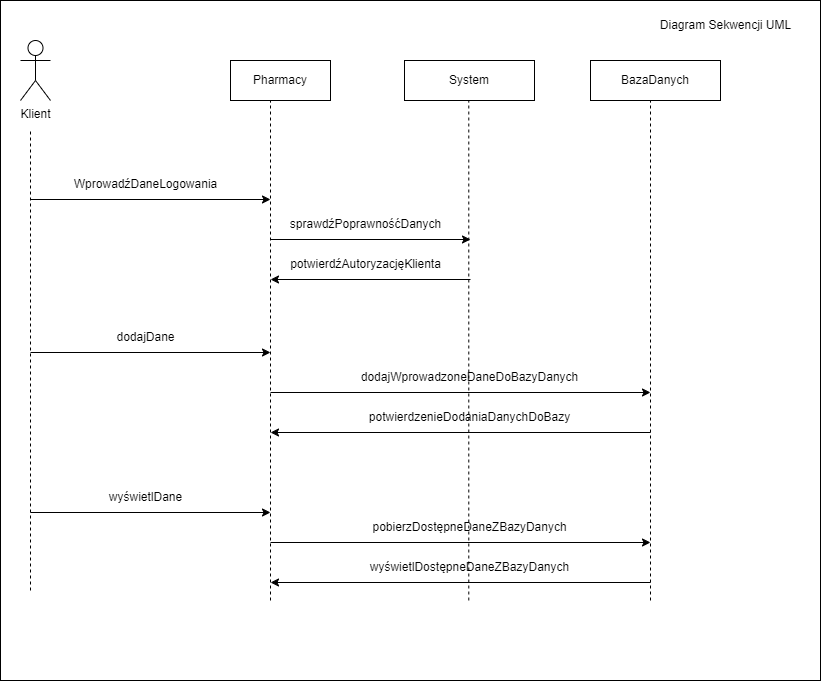

The diagram above was exported from draw.io. Its source (the exported page's mxGraphModel, read from the mxfile embedded in the PNG):
<mxGraphModel dx="1042" dy="1153" grid="1" gridSize="10" guides="1" tooltips="1" connect="1" arrows="1" fold="1" page="1" pageScale="1" pageWidth="827" pageHeight="1169" math="0" shadow="0">
  <root>
    <mxCell id="0" />
    <mxCell id="1" parent="0" />
    <mxCell id="wyQK0RU2P4FdARL-sOFm-41" value="" style="rounded=0;whiteSpace=wrap;html=1;" vertex="1" parent="1">
      <mxGeometry x="10" y="40" width="820" height="680" as="geometry" />
    </mxCell>
    <mxCell id="wyQK0RU2P4FdARL-sOFm-1" value="Pharmacy" style="rounded=0;whiteSpace=wrap;html=1;" vertex="1" parent="1">
      <mxGeometry x="240" y="100" width="100" height="40" as="geometry" />
    </mxCell>
    <mxCell id="wyQK0RU2P4FdARL-sOFm-2" value="Klient" style="shape=umlActor;verticalLabelPosition=bottom;verticalAlign=top;html=1;outlineConnect=0;" vertex="1" parent="1">
      <mxGeometry x="30" y="80" width="30" height="60" as="geometry" />
    </mxCell>
    <mxCell id="wyQK0RU2P4FdARL-sOFm-3" value="System" style="rounded=0;whiteSpace=wrap;html=1;" vertex="1" parent="1">
      <mxGeometry x="414" y="100" width="130" height="40" as="geometry" />
    </mxCell>
    <mxCell id="wyQK0RU2P4FdARL-sOFm-4" value="BazaDanych" style="rounded=0;whiteSpace=wrap;html=1;" vertex="1" parent="1">
      <mxGeometry x="600" y="100" width="130" height="40" as="geometry" />
    </mxCell>
    <mxCell id="wyQK0RU2P4FdARL-sOFm-5" value="" style="endArrow=none;dashed=1;html=1;rounded=0;" edge="1" parent="1">
      <mxGeometry width="50" height="50" relative="1" as="geometry">
        <mxPoint x="40" y="630" as="sourcePoint" />
        <mxPoint x="40" y="170" as="targetPoint" />
      </mxGeometry>
    </mxCell>
    <mxCell id="wyQK0RU2P4FdARL-sOFm-6" value="" style="endArrow=none;dashed=1;html=1;rounded=0;" edge="1" parent="1">
      <mxGeometry width="50" height="50" relative="1" as="geometry">
        <mxPoint x="280" y="640" as="sourcePoint" />
        <mxPoint x="280" y="140" as="targetPoint" />
      </mxGeometry>
    </mxCell>
    <mxCell id="wyQK0RU2P4FdARL-sOFm-7" value="" style="endArrow=none;dashed=1;html=1;rounded=0;" edge="1" parent="1">
      <mxGeometry width="50" height="50" relative="1" as="geometry">
        <mxPoint x="478.28999999999996" y="640" as="sourcePoint" />
        <mxPoint x="478.28999999999996" y="140" as="targetPoint" />
      </mxGeometry>
    </mxCell>
    <mxCell id="wyQK0RU2P4FdARL-sOFm-8" value="" style="endArrow=none;dashed=1;html=1;rounded=0;" edge="1" parent="1">
      <mxGeometry width="50" height="50" relative="1" as="geometry">
        <mxPoint x="660" y="640" as="sourcePoint" />
        <mxPoint x="660" y="140" as="targetPoint" />
      </mxGeometry>
    </mxCell>
    <mxCell id="wyQK0RU2P4FdARL-sOFm-9" value="" style="endArrow=classic;html=1;rounded=0;" edge="1" parent="1">
      <mxGeometry width="50" height="50" relative="1" as="geometry">
        <mxPoint x="40" y="239" as="sourcePoint" />
        <mxPoint x="280" y="239" as="targetPoint" />
      </mxGeometry>
    </mxCell>
    <mxCell id="wyQK0RU2P4FdARL-sOFm-12" value="WprowadźDaneLogowania" style="text;html=1;align=center;verticalAlign=middle;resizable=0;points=[];autosize=1;strokeColor=none;fillColor=none;" vertex="1" parent="1">
      <mxGeometry x="70" y="209" width="170" height="30" as="geometry" />
    </mxCell>
    <mxCell id="wyQK0RU2P4FdARL-sOFm-13" value="" style="endArrow=classic;html=1;rounded=0;" edge="1" parent="1">
      <mxGeometry width="50" height="50" relative="1" as="geometry">
        <mxPoint x="280" y="279" as="sourcePoint" />
        <mxPoint x="480" y="279" as="targetPoint" />
      </mxGeometry>
    </mxCell>
    <mxCell id="wyQK0RU2P4FdARL-sOFm-14" value="" style="endArrow=classic;html=1;rounded=0;" edge="1" parent="1">
      <mxGeometry width="50" height="50" relative="1" as="geometry">
        <mxPoint x="480" y="319" as="sourcePoint" />
        <mxPoint x="280" y="319" as="targetPoint" />
      </mxGeometry>
    </mxCell>
    <mxCell id="wyQK0RU2P4FdARL-sOFm-15" value="sprawdźPoprawnośćDanych" style="text;html=1;align=center;verticalAlign=middle;resizable=0;points=[];autosize=1;strokeColor=none;fillColor=none;" vertex="1" parent="1">
      <mxGeometry x="290" y="249" width="170" height="30" as="geometry" />
    </mxCell>
    <mxCell id="wyQK0RU2P4FdARL-sOFm-16" value="potwierdźAutoryzacjęKlienta" style="text;html=1;align=center;verticalAlign=middle;resizable=0;points=[];autosize=1;strokeColor=none;fillColor=none;" vertex="1" parent="1">
      <mxGeometry x="290" y="289" width="170" height="30" as="geometry" />
    </mxCell>
    <mxCell id="wyQK0RU2P4FdARL-sOFm-17" value="" style="endArrow=classic;html=1;rounded=0;" edge="1" parent="1">
      <mxGeometry width="50" height="50" relative="1" as="geometry">
        <mxPoint x="40" y="392" as="sourcePoint" />
        <mxPoint x="280" y="392" as="targetPoint" />
      </mxGeometry>
    </mxCell>
    <mxCell id="wyQK0RU2P4FdARL-sOFm-18" value="dodajDane" style="text;html=1;align=center;verticalAlign=middle;resizable=0;points=[];autosize=1;strokeColor=none;fillColor=none;" vertex="1" parent="1">
      <mxGeometry x="115" y="362" width="80" height="30" as="geometry" />
    </mxCell>
    <mxCell id="wyQK0RU2P4FdARL-sOFm-19" value="" style="endArrow=classic;html=1;rounded=0;" edge="1" parent="1">
      <mxGeometry width="50" height="50" relative="1" as="geometry">
        <mxPoint x="280" y="432" as="sourcePoint" />
        <mxPoint x="660" y="432" as="targetPoint" />
      </mxGeometry>
    </mxCell>
    <mxCell id="wyQK0RU2P4FdARL-sOFm-20" value="dodajWprowadzoneDaneDoBazyDanych" style="text;html=1;align=center;verticalAlign=middle;resizable=0;points=[];autosize=1;strokeColor=none;fillColor=none;" vertex="1" parent="1">
      <mxGeometry x="359" y="402" width="240" height="30" as="geometry" />
    </mxCell>
    <mxCell id="wyQK0RU2P4FdARL-sOFm-21" value="" style="endArrow=classic;html=1;rounded=0;" edge="1" parent="1">
      <mxGeometry width="50" height="50" relative="1" as="geometry">
        <mxPoint x="660" y="472" as="sourcePoint" />
        <mxPoint x="280" y="472" as="targetPoint" />
      </mxGeometry>
    </mxCell>
    <mxCell id="wyQK0RU2P4FdARL-sOFm-22" value="potwierdzenieDodaniaDanychDoBazy" style="text;html=1;align=center;verticalAlign=middle;resizable=0;points=[];autosize=1;strokeColor=none;fillColor=none;" vertex="1" parent="1">
      <mxGeometry x="369" y="442" width="220" height="30" as="geometry" />
    </mxCell>
    <mxCell id="wyQK0RU2P4FdARL-sOFm-23" value="" style="endArrow=classic;html=1;rounded=0;" edge="1" parent="1">
      <mxGeometry width="50" height="50" relative="1" as="geometry">
        <mxPoint x="40" y="552" as="sourcePoint" />
        <mxPoint x="280" y="552" as="targetPoint" />
      </mxGeometry>
    </mxCell>
    <mxCell id="wyQK0RU2P4FdARL-sOFm-24" value="wyświetlDane" style="text;html=1;align=center;verticalAlign=middle;resizable=0;points=[];autosize=1;strokeColor=none;fillColor=none;" vertex="1" parent="1">
      <mxGeometry x="105" y="522" width="100" height="30" as="geometry" />
    </mxCell>
    <mxCell id="wyQK0RU2P4FdARL-sOFm-25" value="" style="endArrow=classic;html=1;rounded=0;" edge="1" parent="1">
      <mxGeometry width="50" height="50" relative="1" as="geometry">
        <mxPoint x="280" y="582" as="sourcePoint" />
        <mxPoint x="660" y="582" as="targetPoint" />
      </mxGeometry>
    </mxCell>
    <mxCell id="wyQK0RU2P4FdARL-sOFm-26" value="pobierzDostępneDaneZBazyDanych" style="text;html=1;align=center;verticalAlign=middle;resizable=0;points=[];autosize=1;strokeColor=none;fillColor=none;" vertex="1" parent="1">
      <mxGeometry x="369" y="552" width="220" height="30" as="geometry" />
    </mxCell>
    <mxCell id="wyQK0RU2P4FdARL-sOFm-27" value="" style="endArrow=classic;html=1;rounded=0;" edge="1" parent="1">
      <mxGeometry width="50" height="50" relative="1" as="geometry">
        <mxPoint x="660" y="622" as="sourcePoint" />
        <mxPoint x="280" y="622" as="targetPoint" />
      </mxGeometry>
    </mxCell>
    <mxCell id="wyQK0RU2P4FdARL-sOFm-28" value="wyświetlDostępneDaneZBazyDanych" style="text;html=1;align=center;verticalAlign=middle;resizable=0;points=[];autosize=1;strokeColor=none;fillColor=none;" vertex="1" parent="1">
      <mxGeometry x="369" y="592" width="220" height="30" as="geometry" />
    </mxCell>
    <mxCell id="wyQK0RU2P4FdARL-sOFm-42" value="Diagram Sekwencji UML" style="text;html=1;align=center;verticalAlign=middle;resizable=0;points=[];autosize=1;strokeColor=none;fillColor=none;" vertex="1" parent="1">
      <mxGeometry x="660" y="50" width="150" height="30" as="geometry" />
    </mxCell>
  </root>
</mxGraphModel>